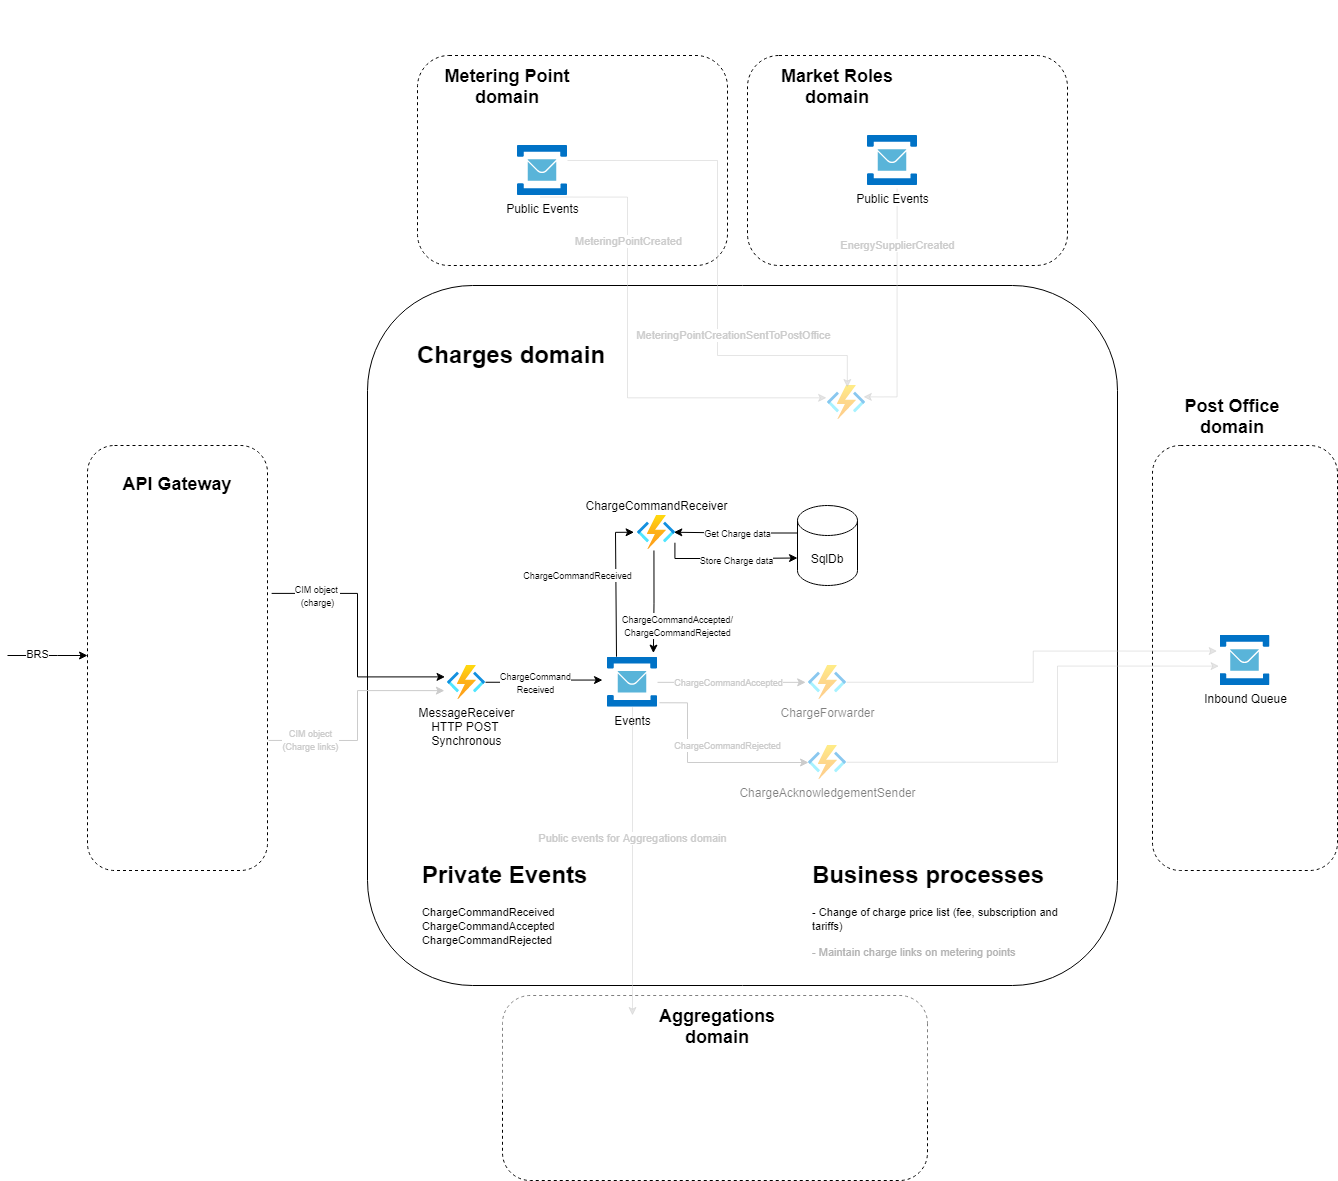

The diagram above was exported from draw.io. Its source (the exported page's mxGraphModel, read from the mxfile embedded in the PNG):
<mxGraphModel dx="1422" dy="2025" grid="1" gridSize="10" guides="1" tooltips="1" connect="1" arrows="1" fold="1" page="1" pageScale="1" pageWidth="827" pageHeight="1169" math="0" shadow="0">
  <root>
    <mxCell id="uUrOzEkHglwRwUQ0GgVN-0" />
    <mxCell id="uUrOzEkHglwRwUQ0GgVN-1" parent="uUrOzEkHglwRwUQ0GgVN-0" />
    <mxCell id="7lpMe1mGhr6PPWVsnbkL-0" value="&lt;h1&gt;Antagelser:&lt;/h1&gt;&lt;div&gt;Validation reports domænet er tiltænkt revision og som supportværktøj til fejlhåndtering&lt;/div&gt;" style="text;html=1;strokeColor=none;fillColor=none;spacing=5;spacingTop=-20;whiteSpace=wrap;overflow=hidden;rounded=0;" vertex="1" parent="uUrOzEkHglwRwUQ0GgVN-1">
      <mxGeometry x="130" y="660" width="190" height="120" as="geometry" />
    </mxCell>
    <mxCell id="7lpMe1mGhr6PPWVsnbkL-1" value="&lt;h1&gt;Hvad vi ikke ved:&lt;/h1&gt;&lt;div&gt;&lt;span&gt;- Hvilket domæne ejer aktørregisteret?&lt;/span&gt;&lt;br&gt;&lt;/div&gt;&lt;div&gt;- Valideringsregler - hvor &quot;bor&quot; de?&lt;/div&gt;" style="text;html=1;strokeColor=none;fillColor=none;spacing=5;spacingTop=-20;whiteSpace=wrap;overflow=hidden;rounded=0;" vertex="1" parent="uUrOzEkHglwRwUQ0GgVN-1">
      <mxGeometry x="340" y="660" width="272.5" height="190" as="geometry" />
    </mxCell>
    <mxCell id="7lpMe1mGhr6PPWVsnbkL-2" value="&lt;h1&gt;Forventninger til domænet:&lt;/h1&gt;&lt;p&gt;- &quot;Default&quot; tariffer som påknyttes et målepunkt ved målepunktsoprettelse (BRS-004)&lt;/p&gt;&lt;p&gt;- CRUD operationer på charge + charge links&lt;/p&gt;&lt;p&gt;- Kunne levere links data til aggregeringer&lt;/p&gt;&lt;p&gt;- Kunne levere charge data på anmodning&lt;/p&gt;&lt;p&gt;- Kunne levere links data på anmodning&lt;br&gt;&lt;/p&gt;&lt;p&gt;- ....&lt;/p&gt;" style="text;html=1;strokeColor=none;fillColor=none;spacing=5;spacingTop=-20;whiteSpace=wrap;overflow=hidden;rounded=0;" vertex="1" parent="uUrOzEkHglwRwUQ0GgVN-1">
      <mxGeometry x="1070" y="-230" width="460" height="210" as="geometry" />
    </mxCell>
    <mxCell id="7lpMe1mGhr6PPWVsnbkL-3" value="&lt;h1&gt;Integrations punkter:&lt;/h1&gt;&lt;p&gt;&lt;b&gt;- Metering Points domænet:&amp;nbsp;&lt;/b&gt;&lt;br&gt;Forretningsgange: BRS-004, BRS-006, BRS(ny til elvarme), måske nedlæg målepunkt (BRS-007)&lt;br&gt;Abonnér på events - vil vi gøre det på MP oprettet eller på &quot;godkendt besked sendt fra post kontoret&quot;? note: virker sidstenævnte også på BRS-004 lavet via GUI&lt;br&gt;&lt;br&gt;&lt;b&gt;- MarketRoles domænet&lt;/b&gt;&lt;br&gt;Forretningsgange: BRS'er som indeholde kunde- og/eller leverandørskifte (001, 003, 009, 010, 011, 043, 044 =&amp;gt; sender RSM-031 beskeder)&lt;br&gt;Abonnér på events: kunde og/eller levskitte events eller på &quot;godkendt besked sendt fra post kontoret&quot;? note: sidstnævne vil ikke for samtlige BRS'er og hvis BRS'en igangsættes via GUI eller Eloverblik&lt;/p&gt;&lt;p&gt;&lt;br&gt;&lt;b&gt;- Aggregations domænet&lt;/b&gt;&lt;br&gt;Har brug for følgende data: Charge data, links til målepunkter for at kunne gennemføre sine beregninger&lt;br&gt;Vi udstiller Charge + Links events:&amp;nbsp;&lt;br&gt;Minimumstanker:&lt;br&gt;- Charge (type, pris) - hvordan håndteres valid periode?&lt;br&gt;- Charge links (målepunkts ID, netområde(?))&amp;nbsp;&lt;/p&gt;&lt;p&gt;&lt;b&gt;- Validation Reports&lt;/b&gt;&lt;br&gt;Vi placerer events på en kø&lt;br&gt;&lt;br&gt;&lt;span&gt;&lt;b&gt;- DataHub GUI&lt;br&gt;&lt;/b&gt;Behov vi kender fra DH2 GUI:&amp;nbsp;&lt;br&gt;- CRUD charge data (som charge ejer) (Read for andre roller)&lt;br&gt;- CRUD charge links (på målepunkts niveau)&lt;br&gt;&lt;br&gt;Andre behov vi ser:&lt;br&gt;- Konfig af valideringer&lt;/span&gt;&lt;/p&gt;&lt;p&gt;&lt;b&gt;- API mgmt: &lt;/b&gt;Se &quot;hvad vi ikke ved&quot;&lt;br&gt;&lt;b&gt;- ID validation (fx B2B val, skemavalidering)&amp;nbsp;&lt;/b&gt;Se &quot;hvad vi ikke ved&quot;&lt;br&gt;&lt;br&gt;&lt;/p&gt;&lt;p&gt;&lt;b&gt;- PostOffice&lt;/b&gt;&lt;br&gt;Forretningsgange som gennemføres i fx Market Roles, placerer en gruppe af beskeder hos postkontoret, vi har behov for et ID på denne gruppe, så vi kan placere vores charge links besked med samme ID og en relevant prioritering, så vi sikrer korrekt udsendelse til aktøren.&lt;br&gt;&lt;br&gt;&lt;br&gt;&lt;b&gt;- Shared: &lt;/b&gt;&lt;br&gt;SQL serveren (til charge data og links?)&lt;br&gt;&lt;br&gt;- (Rapporterings behov)&lt;br&gt;- (Migration) forventeligt CRUD operation&lt;/p&gt;" style="text;html=1;strokeColor=none;fillColor=none;spacing=5;spacingTop=-20;whiteSpace=wrap;overflow=hidden;rounded=0;" vertex="1" parent="uUrOzEkHglwRwUQ0GgVN-1">
      <mxGeometry x="1070" width="600" height="730" as="geometry" />
    </mxCell>
    <mxCell id="7lpMe1mGhr6PPWVsnbkL-4" value="&lt;h1&gt;Afklaringer:&amp;nbsp;&lt;br&gt;&lt;/h1&gt;&lt;div&gt;- &lt;b&gt;Sikre rækkefølgen af udgående beskeder&lt;/b&gt; (eksempelvis at vi ikke sender RSM-031 med charge info til netvirksomheden FØR netvirksomheden har fået en godkendelse for oprettelse af målepunkt (BRS-004)) - Hvor vil vi lytte på events?&lt;/div&gt;&lt;div&gt;&lt;br&gt;&lt;/div&gt;&lt;div&gt;&lt;b&gt;- Data kontrol/konsistens&lt;/b&gt;&lt;br&gt;Har vi nogle behov, som vi tænker ikke understøttes af eventuel rapportering?&lt;/div&gt;&lt;div&gt;&lt;br&gt;&lt;/div&gt;" style="text;html=1;strokeColor=none;fillColor=none;spacing=5;spacingTop=-20;whiteSpace=wrap;overflow=hidden;rounded=0;" vertex="1" parent="uUrOzEkHglwRwUQ0GgVN-1">
      <mxGeometry x="637" y="660" width="253" height="390" as="geometry" />
    </mxCell>
    <mxCell id="7lpMe1mGhr6PPWVsnbkL-5" value="Charge links" style="swimlane;fontStyle=0;childLayout=stackLayout;horizontal=1;startSize=26;fillColor=none;horizontalStack=0;resizeParent=1;resizeParentMax=0;resizeLast=0;collapsible=1;marginBottom=0;" vertex="1" parent="uUrOzEkHglwRwUQ0GgVN-1">
      <mxGeometry x="739.9988059701492" y="-130.00272727272727" width="156.71641791044775" height="98.14545454545454" as="geometry" />
    </mxCell>
    <mxCell id="7lpMe1mGhr6PPWVsnbkL-6" value="Links mellem &#10;målepunkter og charges&#10;&#10;BRS-037 og BRS-038" style="text;strokeColor=none;fillColor=none;align=left;verticalAlign=top;spacingLeft=4;spacingRight=4;overflow=hidden;rotatable=0;points=[[0,0.5],[1,0.5]];portConstraint=eastwest;" vertex="1" parent="7lpMe1mGhr6PPWVsnbkL-5">
      <mxGeometry y="26" width="156.71641791044775" height="72.14545454545454" as="geometry" />
    </mxCell>
    <mxCell id="7lpMe1mGhr6PPWVsnbkL-7" value="Charge" style="swimlane;fontStyle=0;childLayout=stackLayout;horizontal=1;startSize=26;fillColor=none;horizontalStack=0;resizeParent=1;resizeParentMax=0;resizeLast=0;collapsible=1;marginBottom=0;" vertex="1" parent="uUrOzEkHglwRwUQ0GgVN-1">
      <mxGeometry x="910.0022388059701" y="-130.00272727272727" width="156.71641791044775" height="98.14545454545454" as="geometry">
        <mxRectangle x="89.55223880597015" y="112.72727272727272" width="70" height="26" as="alternateBounds" />
      </mxGeometry>
    </mxCell>
    <mxCell id="7lpMe1mGhr6PPWVsnbkL-8" value="Tariffer, abonnementer,&#10; gebyrer&#10;&#10;BRS-031, 032, 033" style="text;strokeColor=none;fillColor=none;align=left;verticalAlign=top;spacingLeft=4;spacingRight=4;overflow=hidden;rotatable=0;points=[[0,0.5],[1,0.5]];portConstraint=eastwest;" vertex="1" parent="7lpMe1mGhr6PPWVsnbkL-7">
      <mxGeometry y="26" width="156.71641791044775" height="72.14545454545454" as="geometry" />
    </mxCell>
    <mxCell id="7lpMe1mGhr6PPWVsnbkL-9" value="&lt;h1&gt;API mgmt noter&lt;/h1&gt;&lt;div&gt;Nationalt niveau (for DK) - ej det samme for andre lande&lt;/div&gt;&lt;div&gt;&lt;br&gt;&lt;/div&gt;&lt;div&gt;Sikkerhed, authentication&lt;/div&gt;&lt;div&gt;&lt;br&gt;Skemavalidering&lt;br&gt;&lt;br&gt;Mapning fra ebix til cim(kender ebix og cim model). Og det forventes genbrugt i postkontoret cim til ebix..&lt;/div&gt;&lt;div&gt;&lt;br&gt;Muligheder: flere API mgmt's med en traffic router&lt;/div&gt;&lt;div&gt;&lt;br&gt;&lt;/div&gt;&lt;div&gt;Resterende B2B valideringer er indenfor det selvstændige domæne (bl.a. ID valideringer)&lt;br&gt;&lt;/div&gt;" style="text;html=1;strokeColor=none;fillColor=none;spacing=5;spacingTop=-20;whiteSpace=wrap;overflow=hidden;rounded=0;" vertex="1" parent="uUrOzEkHglwRwUQ0GgVN-1">
      <mxGeometry x="340" y="800" width="272.5" height="320" as="geometry" />
    </mxCell>
  </root>
</mxGraphModel>